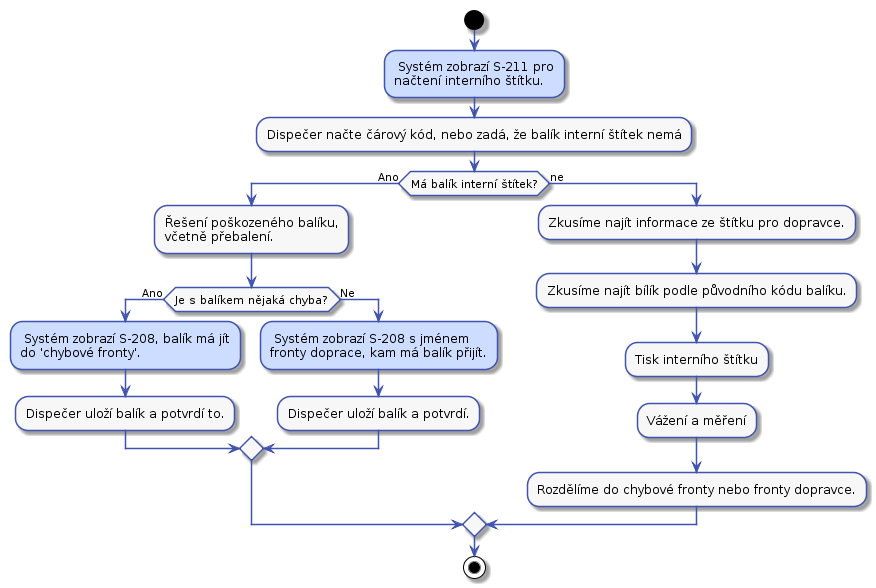

The diagram above was rendered by PlantUML. Its source (embedded in the PNG):
@startuml



skinparam activity {
    BorderColor #4053AF
    ArrowColor #4053AF
    FontName Roboto
    BackgroundColor #F7F7F7
}

skinparam activityDiamond {
    BorderColor #4053AF
    ArrowColor #4053AF
    FontName Roboto
    BackgroundColor #F7F7F7
}

skinparam actor {
    BorderColor #4053AF
    ArrowColor #4053AF
    FontName Roboto
    BackgroundColor #F7F7F7
}

skinparam useCase {
    BorderColor #4053AF
    ArrowColor #4053AF
    FontName Roboto
    BackgroundColor #F7F7F7
}

skinparam state {
    BorderColor #4053AF
    ArrowColor #4053AF
    FontName Roboto
    BackgroundColor #F7F7F7
}

skinparam sequence {
    ParticipantBorderColor #4053AF
    ParticipantBackgroundColor #F7F7F7
}


start

#CDDDFF: Systém zobrazí S-211 pro
načtení interního štítku.;
:Dispečer načte čárový kód, nebo zadá, že balík interní štítek nemá;

if (Má balík interní štítek?) then (Ano)
    :Řešení poškozeného balíku,
    včetně přebalení.;
    if (Je s balíkem nějaká chyba?) then (Ano)
        #CDDDFF: Systém zobrazí S-208, balík má jít
        do 'chybové fronty'.;
        :Dispečer uloží balík a potvrdí to.;
    else (Ne)
       #CDDDFF: Systém zobrazí S-208 s jménem
       fronty doprace, kam má balík přijít.;
       :Dispečer uloží balík a potvrdí.;
    endif
else (ne)
    :Zkusíme najít informace ze štítku pro dopravce.;
    :Zkusíme najít bílík podle původního kódu balíku.;
    :Tisk interního štítku;
    :Vážení a měření;
    :Rozdělíme do chybové fronty nebo fronty dopravce.;
endif


stop
@enduml